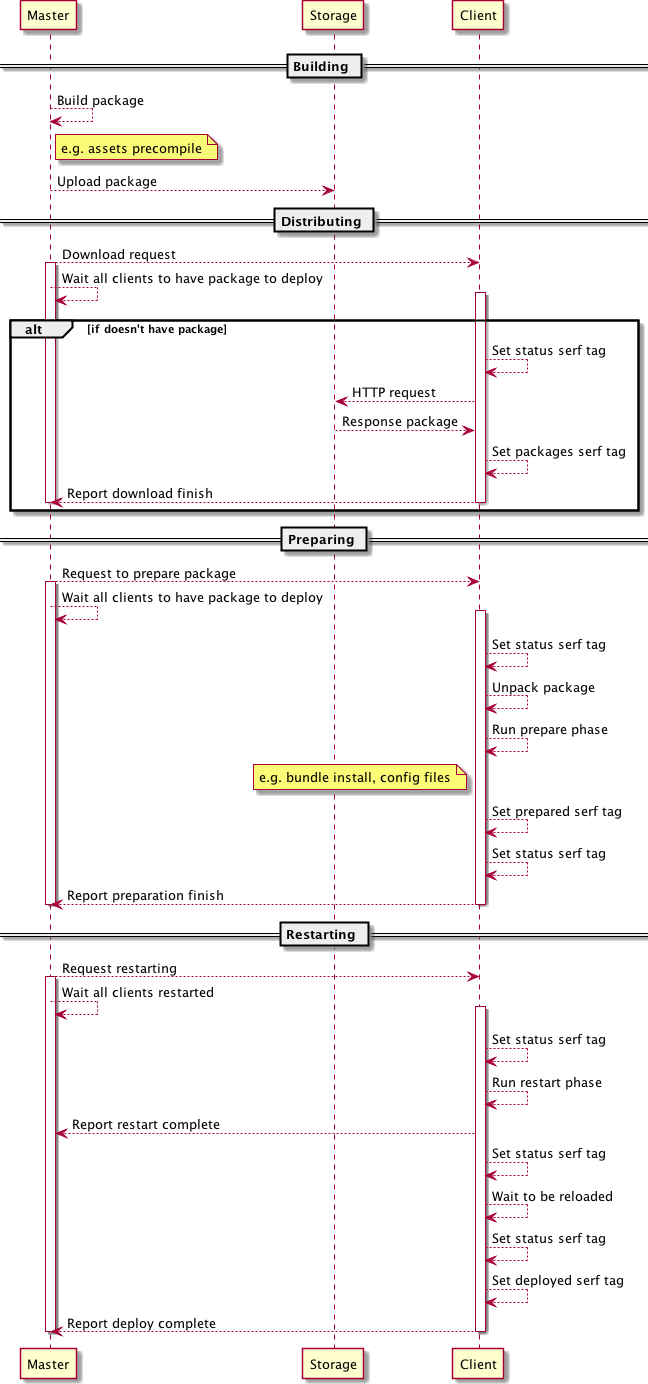

The diagram above was rendered by PlantUML. Its source (embedded in the PNG):
@startuml
== Building ==
Master --> Master: Build package
note right of Master: e.g. assets precompile
Master --> Storage: Upload package

== Distributing ==
Master --> Client: Download request
activate Master
Master --> Master: Wait all clients to have package to deploy

alt if doesn't have package
    activate Client
    Client --> Client: Set status serf tag
    Client --> Storage: HTTP request
    Storage --> Client: Response package
    Client --> Client: Set packages serf tag
    Client --> Master: Report download finish
    deactivate Client
end

deactivate Master

== Preparing ==

Master --> Client: Request to prepare package
activate Master
Master --> Master: Wait all clients to have package to deploy
activate Client
Client --> Client: Set status serf tag
Client --> Client: Unpack package
Client --> Client: Run prepare phase
note left of Client: e.g. bundle install, config files
Client --> Client: Set prepared serf tag
Client --> Client: Set status serf tag
Client --> Master: Report preparation finish
deactivate Client
deactivate Master

== Restarting ==

Master --> Client: Request restarting
activate Master
Master --> Master: Wait all clients restarted
activate Client
Client --> Client: Set status serf tag
Client --> Client: Run restart phase
Client --> Master: Report restart complete
Client --> Client: Set status serf tag
Client --> Client: Wait to be reloaded
Client --> Client: Set status serf tag
Client --> Client: Set deployed serf tag
Client --> Master: Report deploy complete
deactivate Client
deactivate Master

@enduml